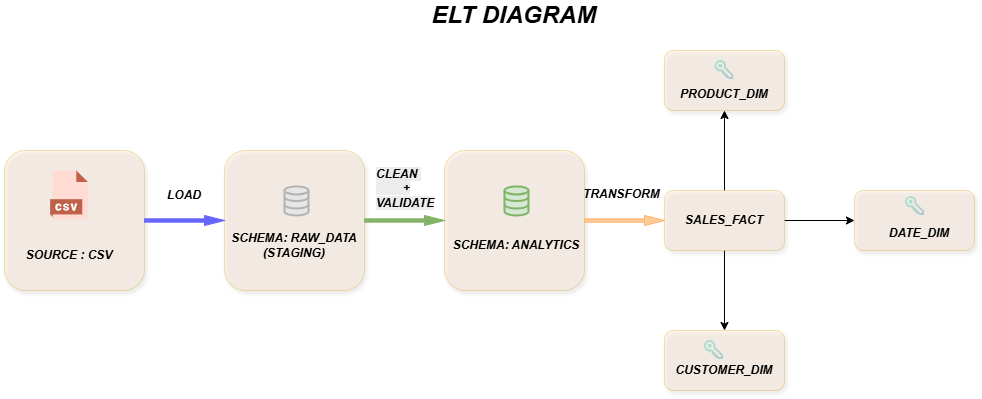

The diagram above was exported from draw.io. Its source (the exported page's mxGraphModel, read from the mxfile embedded in the PNG):
<mxGraphModel dx="1950" dy="661" grid="1" gridSize="10" guides="1" tooltips="1" connect="1" arrows="1" fold="1" page="1" pageScale="1" pageWidth="827" pageHeight="1169" math="0" shadow="0">
  <root>
    <mxCell id="0" />
    <mxCell id="1" parent="0" />
    <mxCell id="bYtNGiucqH7sb_k9J3s3-1" parent="1" style="whiteSpace=wrap;html=1;aspect=fixed;movable=1;resizable=1;rotatable=1;deletable=1;editable=1;locked=0;connectable=1;rounded=1;shadow=1;glass=0;fillColor=#ffe6cc;strokeColor=#d79b00;gradientColor=none;opacity=30;" value="" vertex="1">
      <mxGeometry height="140" width="140" x="-110" y="170" as="geometry" />
    </mxCell>
    <mxCell id="bYtNGiucqH7sb_k9J3s3-2" parent="1" style="whiteSpace=wrap;html=1;aspect=fixed;movable=1;resizable=1;rotatable=1;deletable=1;editable=1;locked=0;connectable=1;rounded=1;shadow=1;glass=0;fillColor=#ffe6cc;strokeColor=#d79b00;gradientColor=none;opacity=30;" value="" vertex="1">
      <mxGeometry height="140" width="140" x="110" y="170" as="geometry" />
    </mxCell>
    <mxCell id="bYtNGiucqH7sb_k9J3s3-4" parent="1" style="whiteSpace=wrap;html=1;aspect=fixed;movable=1;resizable=1;rotatable=1;deletable=1;editable=1;locked=0;connectable=1;rounded=1;shadow=1;glass=0;fillColor=#ffe6cc;strokeColor=#d79b00;gradientColor=none;opacity=30;" value="" vertex="1">
      <mxGeometry height="140" width="140" x="330" y="170" as="geometry" />
    </mxCell>
    <mxCell id="bYtNGiucqH7sb_k9J3s3-11" edge="1" parent="1" source="bYtNGiucqH7sb_k9J3s3-8" style="edgeStyle=orthogonalEdgeStyle;rounded=0;orthogonalLoop=1;jettySize=auto;html=1;" target="bYtNGiucqH7sb_k9J3s3-10" value="">
      <mxGeometry relative="1" as="geometry" />
    </mxCell>
    <mxCell id="bYtNGiucqH7sb_k9J3s3-13" edge="1" parent="1" source="bYtNGiucqH7sb_k9J3s3-8" style="edgeStyle=orthogonalEdgeStyle;rounded=0;orthogonalLoop=1;jettySize=auto;html=1;" target="bYtNGiucqH7sb_k9J3s3-12" value="">
      <mxGeometry relative="1" as="geometry" />
    </mxCell>
    <mxCell id="bYtNGiucqH7sb_k9J3s3-15" edge="1" parent="1" source="bYtNGiucqH7sb_k9J3s3-8" style="edgeStyle=orthogonalEdgeStyle;rounded=0;orthogonalLoop=1;jettySize=auto;html=1;" target="bYtNGiucqH7sb_k9J3s3-14" value="">
      <mxGeometry relative="1" as="geometry" />
    </mxCell>
    <mxCell id="bYtNGiucqH7sb_k9J3s3-8" parent="1" style="rounded=1;whiteSpace=wrap;html=1;fillColor=#ffe6cc;strokeColor=#d79b00;resizable=1;shadow=1;glass=0;gradientColor=none;opacity=30;" value="" vertex="1">
      <mxGeometry height="60" width="120" x="550" y="210" as="geometry" />
    </mxCell>
    <mxCell id="bYtNGiucqH7sb_k9J3s3-10" parent="1" style="whiteSpace=wrap;html=1;fillColor=#ffe6cc;strokeColor=#d79b00;rounded=1;resizable=1;shadow=1;glass=0;gradientColor=none;opacity=30;" value="" vertex="1">
      <mxGeometry height="60" width="120" x="550" y="350" as="geometry" />
    </mxCell>
    <mxCell id="bYtNGiucqH7sb_k9J3s3-12" parent="1" style="whiteSpace=wrap;html=1;fillColor=#ffe6cc;strokeColor=#d79b00;rounded=1;resizable=1;shadow=1;glass=0;gradientColor=none;opacity=30;" value="" vertex="1">
      <mxGeometry height="60" width="120" x="550" y="70" as="geometry" />
    </mxCell>
    <mxCell id="bYtNGiucqH7sb_k9J3s3-14" parent="1" style="rounded=1;whiteSpace=wrap;html=1;fillColor=#ffe6cc;strokeColor=#d79b00;resizable=1;shadow=1;glass=0;gradientColor=none;opacity=30;" value="" vertex="1">
      <mxGeometry height="60" width="120" x="740" y="210" as="geometry" />
    </mxCell>
    <mxCell id="bYtNGiucqH7sb_k9J3s3-17" parent="1" style="shape=image;html=1;verticalAlign=top;verticalLabelPosition=bottom;labelBackgroundColor=#ffffff;imageAspect=0;aspect=fixed;image=https://icons.diagrams.net/icon-cache1/CAD_Database_Presentation_Spreadsheet_Vector_file_format-2933/19-1270.svg" value="" vertex="1">
      <mxGeometry height="50" width="50" x="-70" y="190" as="geometry" />
    </mxCell>
    <mxCell id="bYtNGiucqH7sb_k9J3s3-19" parent="1" style="text;html=1;whiteSpace=wrap;strokeColor=none;fillColor=none;align=center;verticalAlign=middle;rounded=0;" value="&lt;b&gt;&lt;i&gt;SOURCE : CSV&lt;/i&gt;&lt;/b&gt;" vertex="1">
      <mxGeometry height="30" width="90" x="-90" y="260" as="geometry" />
    </mxCell>
    <mxCell id="bYtNGiucqH7sb_k9J3s3-21" parent="1" style="html=1;shadow=0;dashed=0;align=center;verticalAlign=middle;shape=mxgraph.arrows2.arrow;dy=0.67;dx=20;notch=0;fillColor=light-dark(#6666FF,#EDEDED);strokeColor=#6666FF;" value="" vertex="1">
      <mxGeometry height="10" width="80" x="30" y="235" as="geometry" />
    </mxCell>
    <mxCell id="bYtNGiucqH7sb_k9J3s3-23" parent="1" style="html=1;shadow=0;dashed=0;align=center;verticalAlign=middle;shape=mxgraph.arrows2.arrow;dy=0.67;dx=20;notch=0;fillColor=light-dark(#FFCC99,#EDEDED);strokeColor=#FFB366;" value="" vertex="1">
      <mxGeometry height="10" width="80" x="470" y="235" as="geometry" />
    </mxCell>
    <mxCell id="bYtNGiucqH7sb_k9J3s3-24" parent="1" style="html=1;shadow=0;dashed=0;align=center;verticalAlign=middle;shape=mxgraph.arrows2.arrow;dy=0.67;dx=20;notch=0;fillColor=light-dark(#82B366,#EDEDED);strokeColor=#82B366;" value="" vertex="1">
      <mxGeometry height="10" width="80" x="250" y="235" as="geometry" />
    </mxCell>
    <mxCell id="bYtNGiucqH7sb_k9J3s3-30" parent="1" style="html=1;verticalLabelPosition=bottom;align=center;labelBackgroundColor=#ffffff;verticalAlign=top;strokeWidth=2;strokeColor=#B3B3B3;shadow=0;dashed=0;shape=mxgraph.ios7.icons.data;fillColor=#E6E6E6;" value="" vertex="1">
      <mxGeometry height="29.099999999999998" width="24" x="170" y="205.9" as="geometry" />
    </mxCell>
    <mxCell id="bYtNGiucqH7sb_k9J3s3-31" parent="1" style="html=1;verticalLabelPosition=bottom;align=center;labelBackgroundColor=#ffffff;verticalAlign=top;strokeWidth=2;strokeColor=#82B366;shadow=0;dashed=0;shape=mxgraph.ios7.icons.data;fillColor=#d5e8d4;" value="" vertex="1">
      <mxGeometry height="29.099999999999998" width="24" x="390" y="205.9" as="geometry" />
    </mxCell>
    <mxCell id="bYtNGiucqH7sb_k9J3s3-32" parent="1" style="text;html=1;whiteSpace=wrap;strokeColor=none;fillColor=none;align=center;verticalAlign=middle;rounded=0;" value="&lt;b&gt;&lt;i&gt;SCHEMA: RAW_DATA&lt;/i&gt;&lt;/b&gt;&lt;div&gt;&lt;b&gt;&lt;i&gt;(STAGING)&lt;/i&gt;&lt;/b&gt;&lt;/div&gt;" vertex="1">
      <mxGeometry height="30" width="130" x="115" y="250" as="geometry" />
    </mxCell>
    <mxCell id="bYtNGiucqH7sb_k9J3s3-34" parent="1" style="text;html=1;whiteSpace=wrap;strokeColor=none;fillColor=none;align=center;verticalAlign=middle;rounded=0;" value="&lt;b&gt;&lt;i&gt;SCHEMA: ANALYTICS&lt;/i&gt;&lt;/b&gt;" vertex="1">
      <mxGeometry height="30" width="130" x="337" y="250" as="geometry" />
    </mxCell>
    <mxCell id="bYtNGiucqH7sb_k9J3s3-36" parent="1" style="text;html=1;whiteSpace=wrap;strokeColor=none;fillColor=none;align=center;verticalAlign=middle;rounded=0;" value="&lt;b&gt;&lt;i&gt;PRODUCT_DIM&lt;/i&gt;&lt;/b&gt;" vertex="1">
      <mxGeometry height="30" width="90" x="565" y="99" as="geometry" />
    </mxCell>
    <mxCell id="bYtNGiucqH7sb_k9J3s3-37" parent="1" style="text;html=1;whiteSpace=wrap;strokeColor=none;fillColor=none;align=center;verticalAlign=middle;rounded=0;" value="&lt;b&gt;&lt;i&gt;SALES_FACT&lt;/i&gt;&lt;/b&gt;" vertex="1">
      <mxGeometry height="30" width="90" x="565" y="225" as="geometry" />
    </mxCell>
    <mxCell id="bYtNGiucqH7sb_k9J3s3-38" parent="1" style="text;html=1;whiteSpace=wrap;strokeColor=none;fillColor=none;align=center;verticalAlign=middle;rounded=0;" value="&lt;b&gt;&lt;i&gt;CUSTOMER_DIM&lt;/i&gt;&lt;/b&gt;" vertex="1">
      <mxGeometry height="40" width="90" x="565" y="370" as="geometry" />
    </mxCell>
    <mxCell id="bYtNGiucqH7sb_k9J3s3-39" parent="1" style="text;html=1;whiteSpace=wrap;strokeColor=none;fillColor=none;align=center;verticalAlign=middle;rounded=0;" value="&lt;b&gt;&lt;i&gt;DATE_DIM&lt;/i&gt;&lt;/b&gt;" vertex="1">
      <mxGeometry height="30" width="90" x="760" y="238" as="geometry" />
    </mxCell>
    <mxCell id="bYtNGiucqH7sb_k9J3s3-40" parent="1" style="text;html=1;whiteSpace=wrap;strokeColor=none;fillColor=none;align=center;verticalAlign=middle;rounded=0;" value="&lt;b style=&quot;&quot;&gt;&lt;font style=&quot;font-size: 24px;&quot;&gt;&lt;i&gt;ELT DIAGRAM&lt;/i&gt;&lt;/font&gt;&lt;/b&gt;" vertex="1">
      <mxGeometry height="30" width="380" x="210" y="20" as="geometry" />
    </mxCell>
    <mxCell id="bYtNGiucqH7sb_k9J3s3-41" parent="1" style="text;html=1;whiteSpace=wrap;strokeColor=none;fillColor=none;align=center;verticalAlign=middle;rounded=0;" value="&lt;i&gt;&lt;b&gt;LOAD&lt;/b&gt;&lt;/i&gt;" vertex="1">
      <mxGeometry height="30" width="80" x="30" y="200" as="geometry" />
    </mxCell>
    <mxCell id="bYtNGiucqH7sb_k9J3s3-42" parent="1" style="text;whiteSpace=wrap;html=1;" value="&lt;i style=&quot;forced-color-adjust: none; color: rgb(0, 0, 0); font-family: Helvetica; font-size: 12px; font-variant-ligatures: normal; font-variant-caps: normal; font-weight: 400; letter-spacing: normal; orphans: 2; text-align: center; text-indent: 0px; text-transform: none; widows: 2; word-spacing: 0px; -webkit-text-stroke-width: 0px; white-space: normal; background-color: rgb(236, 236, 236); text-decoration-thickness: initial; text-decoration-style: initial; text-decoration-color: initial;&quot;&gt;&lt;b style=&quot;forced-color-adjust: none;&quot;&gt;CLEAN&amp;nbsp;&lt;/b&gt;&lt;/i&gt;&lt;div&gt;&lt;i style=&quot;forced-color-adjust: none; color: rgb(0, 0, 0); font-family: Helvetica; font-size: 12px; font-variant-ligatures: normal; font-variant-caps: normal; font-weight: 400; letter-spacing: normal; orphans: 2; text-align: center; text-indent: 0px; text-transform: none; widows: 2; word-spacing: 0px; -webkit-text-stroke-width: 0px; white-space: normal; background-color: rgb(236, 236, 236); text-decoration-thickness: initial; text-decoration-style: initial; text-decoration-color: initial;&quot;&gt;&lt;b style=&quot;forced-color-adjust: none;&quot;&gt;&amp;nbsp; &amp;nbsp; &amp;nbsp; &amp;nbsp; + VALIDATE&lt;/b&gt;&lt;/i&gt;&lt;/div&gt;" vertex="1">
      <mxGeometry height="20" width="90" x="260" y="180" as="geometry" />
    </mxCell>
    <mxCell id="bYtNGiucqH7sb_k9J3s3-43" parent="1" style="text;whiteSpace=wrap;html=1;" value="&lt;b style=&quot;&quot;&gt;&lt;i&gt;TRANSFORM&lt;/i&gt;&lt;/b&gt;" vertex="1">
      <mxGeometry height="50" width="93" x="467" y="200" as="geometry" />
    </mxCell>
    <mxCell id="bYtNGiucqH7sb_k9J3s3-46" parent="1" style="shape=image;editableCssRules=.*;verticalLabelPosition=bottom;labelBackgroundColor=default;verticalAlign=top;aspect=fixed;imageAspect=0;image=data:image/svg+xml,(base64 omitted: 2788 chars);opacity=30;" value="" vertex="1">
      <mxGeometry height="19" width="19" x="791" y="216" as="geometry" />
    </mxCell>
    <mxCell id="bYtNGiucqH7sb_k9J3s3-47" parent="1" style="shape=image;editableCssRules=.*;verticalLabelPosition=bottom;labelBackgroundColor=default;verticalAlign=top;aspect=fixed;imageAspect=0;image=data:image/svg+xml,(base64 omitted: 2788 chars);opacity=30;" value="" vertex="1">
      <mxGeometry height="19" width="19" x="590" y="360" as="geometry" />
    </mxCell>
    <mxCell id="bYtNGiucqH7sb_k9J3s3-48" parent="1" style="shape=image;editableCssRules=.*;verticalLabelPosition=bottom;labelBackgroundColor=default;verticalAlign=top;aspect=fixed;imageAspect=0;image=data:image/svg+xml,(base64 omitted: 2788 chars);opacity=30;" value="" vertex="1">
      <mxGeometry height="19" width="19" x="600.5" y="80" as="geometry" />
    </mxCell>
  </root>
</mxGraphModel>